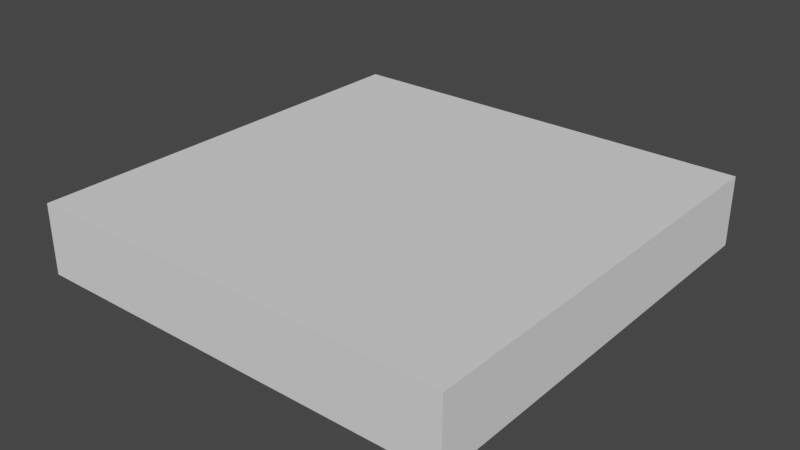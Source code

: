 # Source: Surgery_Room_1.blend  (saved by Blender 3.6.11; exported with 4.5.12 LTS)
import bpy
from mathutils import Matrix  # noqa: F401  (used for matrix-valued properties, if any)

bpy.ops.wm.read_factory_settings(use_empty=True)
scene = bpy.context.scene
scene.name = 'Scene'

# ---- collections
col_collection = bpy.data.collections.new('Collection'); scene.collection.children.link(col_collection)

# ---- world
world_world = bpy.data.worlds.new('World'); scene.world = world_world
world_world.use_nodes = True; world_world.node_tree.nodes.clear()
_N = world_world.node_tree.nodes; _L = world_world.node_tree.links
n0 = _N.new('ShaderNodeOutputWorld'); n0.name = 'World Output'; n0.location = (300, 300)
n1 = _N.new('ShaderNodeBackground'); n1.name = 'Background'; n1.location = (10, 300)
n1.inputs[0].default_value = (0.05088, 0.05088, 0.05088, 1.0)
_L.new(n1.outputs[0], n0.inputs[0])
n0.is_active_output = True
world_world.color = (0.05088, 0.05088, 0.05088)
world_world.use_sun_shadow = False
world_world.sun_shadow_jitter_overblur = 0.0

# ---- meshes
me_cube_003 = bpy.data.meshes.new('Cube.003')
me_cube_003.from_pydata([(-15.0, -15.0, -15.0), (-15.0, -15.0, 15.0), (-15.0, 15.0, -15.0), (-15.0, 15.0, 15.0), (15.0, -15.0, -15.0), (15.0, -15.0, 15.0), (15.0, 15.0, -15.0), (15.0, 15.0, 15.0), (0.0, 15.0, -15.0), (0.0, 15.0, 15.0), (0.0, -15.0, -15.0), (0.0, -15.0, 15.0), (12.0, 15.0, 15.0), (12.0, -15.0, -15.0), (12.0, 15.0, -15.0), (12.0, -15.0, 15.0), (0.0, -15.5, 15.0), (12.0, -15.5, -15.0), (0.0, 15.0, -9.0), (12.0, 15.0, -9.0), (15.0, -15.5, -15.0), (15.0, -15.5, -9.0), (0.0, 15.0, 9.0), (12.0, 15.0, 9.0), (-15.0, -15.5, 15.0), (-15.0, -15.5, 9.0), (0.0, 15.0, 2.997), (12.0, 15.0, 2.997), (-15.0, 8.0, -15.0), (-15.0, 8.0, 15.0), (15.0, 8.0, -15.0), (15.0, 8.0, 15.0), (0.0, 8.0, 15.0), (0.0, 8.0, -15.0), (12.0, 8.0, 15.0), (12.0, 8.0, -15.0), (-15.5, 15.0, 15.0), (-15.0, 8.0, -8.999), (-15.5, 10.0, 15.0), (-15.0, 15.5, -15.0), (-15.0, 8.0, 3.0), (-15.5, -15.0, 15.0), (-15.0, 10.0, 15.0), (15.0, 10.0, -15.0), (-15.0, 10.0, -8.999), (-15.0, 15.5, -9.0), (-15.0, 10.0, 3.0), (-15.0, 10.0, -15.0), (15.0, 10.0, 15.0), (0.0, 10.0, 15.0), (0.0, 10.0, -15.0), (12.0, 10.0, 15.0), (12.0, 10.0, -15.0), (-15.5, -15.0, 9.0), (-15.5, -15.0, -15.0), (-15.5, 8.0, -15.0), (15.5, 15.0, -9.0), (15.5, 15.0, -15.0), (15.5, 10.0, -15.0), (15.5, 8.0, 15.0), (15.5, -15.0, 15.0), (15.5, -15.0, -9.0), (15.5, -15.0, -15.0), (15.5, 15.0, 2.997), (15.5, -15.0, 2.997), (15.5, 8.0, -9.0), (15.5, 15.0, 15.0), (15.5, 15.0, 9.0), (15.5, -15.0, 9.0), (15.5, 8.0, 9.0), (15.5, 8.0, 2.997), (15.5, 8.0, -15.0), (15.5, 10.0, 15.0), (15.5, 10.0, -9.0), (15.5, 10.0, 9.0), (15.5, 10.0, 2.997), (-15.5, 15.0, -9.0), (-15.5, 15.0, -15.0), (-15.5, -15.0, -9.0), (-15.5, 15.0, 2.997), (-15.5, 10.0, -9.0), (-15.5, -15.0, 2.997), (-15.5, 15.0, 9.0), (-15.5, 10.0, 9.0), (-15.5, 10.0, 2.997), (-15.5, 8.0, 15.0), (-15.5, 8.0, -9.0), (-15.5, 8.0, 9.0), (-15.5, 8.0, 2.997), (-15.5, 10.0, -15.0), (0.0, 15.5, -15.0), (12.0, 15.5, 15.0), (15.0, 15.5, 15.0), (15.0, 15.5, -9.0), (15.0, 15.5, -15.0), (12.0, 15.5, -15.0), (-15.0, 15.5, 15.0), (0.0, 15.5, 15.0), (0.0, 15.5, -9.0), (12.0, 15.5, -9.0), (-15.0, 15.5, 2.997), (15.0, 15.5, 2.997), (0.0, 15.5, 2.997), (12.0, 15.5, 2.997), (-15.0, 15.5, 9.0), (15.0, 15.5, 9.0), (0.0, 15.5, 9.0), (12.0, 15.5, 9.0), (-15.5, 15.5, -15.0), (-15.5, 15.5, -9.0), (15.5, 15.5, -9.0), (15.5, 15.5, -15.0), (-15.5, 15.5, 15.0), (15.5, 15.5, 2.997), (15.5, 15.5, 15.0), (15.5, 15.5, 9.0), (-15.5, 15.5, 2.997), (-15.5, 15.5, 9.0), (-15.0, -15.5, -15.0), (0.0, -15.5, -15.0), (12.0, -15.5, 15.0), (0.0, -15.5, -9.0), (15.0, -15.5, 15.0), (12.0, -15.5, -9.0), (-15.0, -15.5, -9.0), (15.0, -15.5, 2.997), (0.0, -15.5, 2.997), (12.0, -15.5, 2.997), (-15.0, -15.5, 2.997), (15.0, -15.5, 9.0), (0.0, -15.5, 9.0), (12.0, -15.5, 9.0), (-15.5, -15.5, 9.0), (-15.5, -15.5, 15.0), (15.5, -15.5, 9.0), (15.5, -15.5, 15.0), (15.5, -15.5, -15.0), (15.5, -15.5, -9.0), (15.5, -15.5, 2.997), (-15.5, -15.5, -15.0), (-15.5, -15.5, -9.0), (-15.5, -15.5, 2.997), (15.0, -15.0, -8.999), (15.0, 15.0, -8.999), (15.0, 8.0, -8.999), (15.0, 10.0, -8.999), (15.0, -15.0, 3.003), (15.0, 15.0, 3.003), (15.0, 8.0, 3.003), (15.0, 10.0, 3.003), (15.0, -15.0, 9.004), (15.0, 15.0, 9.004), (15.0, 8.0, 9.004), (15.0, 10.0, 9.004), (-15.0, -15.0, -8.999), (-15.0, 15.0, -8.999), (0.0, -15.0, -8.999), (-15.0, -15.0, 3.004), (-15.0, 15.0, 3.004), (12.0, -15.0, -8.999), (-15.0, -15.0, 9.005), (-15.0, 15.0, 9.005), (-15.0, 8.0, 9.005), (-15.0, 10.0, 9.005), (0.0, -15.0, 3.004), (12.0, -15.0, 3.004), (0.0, -15.0, 9.005), (12.0, -15.0, 9.005)], [], [(63, 113, 115, 67), (6, 57, 111, 94), (6, 43, 145, 143), (35, 13, 4, 30), (32, 11, 1, 29), (34, 15, 11, 32), (28, 0, 10, 33), (30, 4, 142, 144), (3, 36, 112, 96), (15, 5, 122, 120), (31, 5, 15, 34), (33, 10, 13, 35), (9, 3, 96, 97), (76, 109, 108, 77), (68, 134, 138, 64), (11, 15, 120, 16), (61, 137, 136, 62), (6, 43, 58, 57), (12, 9, 97, 91), (42, 29, 85, 38), (10, 0, 118, 119), (82, 117, 116, 79), (54, 139, 140, 78), (13, 10, 119, 17), (7, 12, 91, 92), (78, 140, 141, 81), (28, 55, 86, 37), (8, 14, 95, 90), (48, 7, 66, 72), (53, 132, 133, 41), (60, 135, 134, 68), (57, 111, 110, 56), (62, 4, 20, 136), (31, 48, 72, 59), (47, 2, 77, 89), (2, 8, 90, 39), (30, 4, 62, 71), (40, 88, 84, 46), (1, 11, 16, 24), (50, 33, 35, 52), (48, 31, 34, 51), (47, 28, 33, 50), (51, 34, 32, 49), (49, 32, 29, 42), (52, 35, 30, 43), (41, 1, 24, 133), (44, 80, 89, 47), (66, 7, 92, 114), (14, 52, 43, 6), (9, 49, 42, 3), (12, 51, 49, 9), (2, 47, 50, 8), (7, 48, 51, 12), (8, 50, 52, 14), (67, 115, 114, 66), (0, 54, 139, 118), (4, 13, 17, 20), (3, 42, 38, 36), (29, 1, 41, 85), (69, 59, 60, 68), (71, 65, 61, 62), (70, 69, 68, 64), (65, 70, 64, 61), (73, 75, 70, 65), (75, 74, 69, 70), (58, 73, 65, 71), (74, 72, 59, 69), (67, 66, 72, 74), (57, 56, 73, 58), (63, 67, 74, 75), (56, 63, 75, 73), (43, 30, 71, 58), (5, 31, 59, 60), (83, 38, 36, 82), (89, 80, 76, 77), (84, 83, 82, 79), (80, 84, 79, 76), (78, 81, 88, 86), (81, 53, 87, 88), (54, 78, 86, 55), (53, 41, 85, 87), (88, 87, 83, 84), (87, 85, 38, 83), (81, 141, 132, 53), (0, 28, 55, 54), (46, 84, 80, 44), (5, 60, 135, 122), (36, 112, 117, 82), (64, 138, 137, 61), (37, 86, 88, 40), (45, 109, 116, 100), (107, 91, 92, 105), (101, 113, 110, 93), (104, 96, 97, 106), (106, 97, 91, 107), (90, 98, 99, 95), (39, 45, 98, 90), (95, 99, 93, 94), (100, 104, 106, 102), (93, 110, 111, 94), (103, 107, 105, 101), (99, 103, 101, 93), (45, 100, 102, 98), (39, 108, 109, 45), (105, 115, 113, 101), (92, 114, 115, 105), (104, 117, 112, 96), (100, 116, 117, 104), (77, 2, 39, 108), (14, 6, 94, 95), (79, 116, 109, 76), (56, 110, 113, 63), (130, 16, 24, 25), (131, 120, 16, 130), (129, 122, 120, 131), (20, 21, 123, 17), (17, 123, 121, 119), (119, 121, 124, 118), (125, 129, 131, 127), (127, 131, 130, 126), (126, 130, 25, 128), (124, 140, 139, 118), (121, 126, 128, 124), (123, 127, 126, 121), (21, 125, 127, 123), (125, 138, 134, 129), (129, 134, 135, 122), (20, 136, 137, 21), (21, 137, 138, 125), (25, 132, 141, 128), (128, 141, 140, 124), (24, 133, 132, 25), (30, 144, 145, 43), (143, 145, 149, 147), (144, 142, 146, 148), (144, 148, 149, 145), (147, 149, 153, 151), (148, 146, 150, 152), (148, 152, 153, 149), (153, 48, 7, 151), (48, 153, 152, 31), (31, 152, 150, 5), (143, 19, 14, 6), (19, 143, 147, 27), (27, 147, 151, 23), (12, 23, 151, 7), (14, 19, 18, 8), (9, 22, 23, 12), (47, 2, 155, 44), (28, 37, 154, 0), (44, 155, 158, 46), (37, 40, 157, 154), (46, 158, 161, 163), (40, 162, 160, 157), (161, 3, 42, 163), (46, 163, 162, 40), (162, 163, 42, 29), (160, 162, 29, 1), (8, 18, 155, 2), (26, 158, 155, 18), (22, 161, 158, 26), (3, 161, 22, 9), (10, 156, 159, 13), (156, 164, 165, 159), (164, 166, 167, 165), (159, 142, 4, 13), (146, 142, 159, 165), (150, 146, 165, 167), (154, 156, 10, 0), (154, 157, 164, 156), (157, 160, 166, 164), (5, 150, 167, 15), (167, 166, 11, 15), (166, 160, 1, 11), (47, 89, 55, 28), (22, 106, 107, 23), (23, 107, 103, 27), (18, 98, 102, 26), (26, 102, 106, 22), (27, 103, 99, 19), (19, 99, 98, 18)])
_uv = me_cube_003.uv_layers.new(name='UVMap')
_uv.uv.foreach_set('vector', [0.525, 0.5, 0.525, 0.5, 0.575, 0.5, 0.575, 0.5, 0.375, 0.5, 0.375, 0.5, 0.375, 0.5, 0.375, 0.5, 0.375, 0.5, 0.375, 0.542, 0.375, 0.542, 0.375, 0.5, 0.35, 0.5588, 0.35, 0.75, 0.375, 0.75, 0.375, 0.5588, 0.75, 0.5588, 0.75, 0.75, 0.875, 0.75, 0.875, 0.5588, 0.65, 0.5588, 0.65, 0.75, 0.75, 0.75, 0.75, 0.5588, 0.125, 0.5588, 0.125, 0.75, 0.25, 0.75, 0.25, 0.5588, 0.375, 0.5588, 0.375, 0.75, 0.375, 0.75, 0.375, 0.5588, 0.875, 0.5, 0.875, 0.5, 0.875, 0.5, 0.875, 0.5, 0.65, 0.75, 0.625, 0.75, 0.625, 0.75, 0.65, 0.75, 0.625, 0.5588, 0.625, 0.75, 0.65, 0.75, 0.65, 0.5588, 0.25, 0.5588, 0.25, 0.75, 0.35, 0.75, 0.35, 0.5588, 0.75, 0.5, 0.875, 0.5, 0.875, 0.5, 0.75, 0.5, 0.425, 0.25, 0.425, 0.25, 0.375, 0.25, 0.375, 0.25, 0.575, 0.75, 0.575, 0.75, 0.525, 0.75, 0.525, 0.75, 0.75, 0.75, 0.65, 0.75, 0.65, 0.75, 0.75, 0.75, 0.425, 0.75, 0.425, 0.75, 0.375, 0.75, 0.375, 0.75, 0.375, 0.5, 0.375, 0.542, 0.375, 0.542, 0.375, 0.5, 0.65, 0.5, 0.75, 0.5, 0.75, 0.5, 0.65, 0.5, 0.875, 0.542, 0.875, 0.5588, 0.875, 0.5588, 0.875, 0.542, 0.25, 0.75, 0.125, 0.75, 0.125, 0.75, 0.25, 0.75, 0.575, 0.25, 0.575, 0.25, 0.525, 0.25, 0.525, 0.25, 0.375, 0.0, 0.375, 0.0, 0.425, 0.0, 0.425, 0.0, 0.35, 0.75, 0.25, 0.75, 0.25, 0.75, 0.35, 0.75, 0.625, 0.5, 0.65, 0.5, 0.65, 0.5, 0.625, 0.5, 0.425, 0.0, 0.425, 0.0, 0.525, 0.0, 0.525, 0.0, 0.0, 0.0, 0.0, 0.0, 0.0, 0.0, 0.0, 0.0, 0.25, 0.5, 0.35, 0.5, 0.35, 0.5, 0.25, 0.5, 0.625, 0.542, 0.625, 0.5, 0.625, 0.5, 0.625, 0.542, 0.575, 0.0, 0.575, 0.0, 0.625, 0.0, 0.625, 0.0, 0.625, 0.75, 0.625, 0.75, 0.575, 0.75, 0.575, 0.75, 0.375, 0.5, 0.375, 0.5, 0.425, 0.5, 0.425, 0.5, 0.375, 0.75, 0.375, 0.75, 0.375, 0.75, 0.375, 0.75, 0.625, 0.5588, 0.625, 0.542, 0.625, 0.542, 0.625, 0.5588, 0.125, 0.542, 0.125, 0.5, 0.125, 0.5, 0.125, 0.542, 0.125, 0.5, 0.25, 0.5, 0.25, 0.5, 0.125, 0.5, 0.375, 0.5588, 0.375, 0.75, 0.375, 0.75, 0.375, 0.5588, 0.0, 0.0, 0.0, 0.0, 0.0, 0.0, 0.0, 0.0, 0.875, 0.75, 0.75, 0.75, 0.75, 0.75, 0.875, 0.75, 0.25, 0.542, 0.25, 0.5588, 0.35, 0.5588, 0.35, 0.542, 0.625, 0.542, 0.625, 0.5588, 0.65, 0.5588, 0.65, 0.542, 0.125, 0.542, 0.125, 0.5588, 0.25, 0.5588, 0.25, 0.542, 0.65, 0.542, 0.65, 0.5588, 0.75, 0.5588, 0.75, 0.542, 0.75, 0.542, 0.75, 0.5588, 0.875, 0.5588, 0.875, 0.542, 0.35, 0.542, 0.35, 0.5588, 0.375, 0.5588, 0.375, 0.542, 0.875, 0.75, 0.875, 0.75, 0.875, 0.75, 0.875, 0.75, 0.0, 0.0, 0.0, 0.0, 0.0, 0.0, 0.0, 0.0, 0.625, 0.5, 0.625, 0.5, 0.625, 0.5, 0.625, 0.5, 0.35, 0.5, 0.35, 0.542, 0.375, 0.542, 0.375, 0.5, 0.75, 0.5, 0.75, 0.542, 0.875, 0.542, 0.875, 0.5, 0.65, 0.5, 0.65, 0.542, 0.75, 0.542, 0.75, 0.5, 0.125, 0.5, 0.125, 0.542, 0.25, 0.542, 0.25, 0.5, 0.625, 0.5, 0.625, 0.542, 0.65, 0.542, 0.65, 0.5, 0.25, 0.5, 0.25, 0.542, 0.35, 0.542, 0.35, 0.5, 0.575, 0.5, 0.575, 0.5, 0.625, 0.5, 0.625, 0.5, 0.125, 0.75, 0.125, 0.75, 0.125, 0.75, 0.125, 0.75, 0.375, 0.75, 0.35, 0.75, 0.35, 0.75, 0.375, 0.75, 0.875, 0.5, 0.875, 0.542, 0.875, 0.542, 0.875, 0.5, 0.875, 0.5588, 0.875, 0.75, 0.875, 0.75, 0.875, 0.5588, 0.575, 0.5588, 0.625, 0.5588, 0.625, 0.75, 0.575, 0.75, 0.375, 0.5588, 0.425, 0.5588, 0.425, 0.75, 0.375, 0.75, 0.525, 0.5588, 0.575, 0.5588, 0.575, 0.75, 0.525, 0.75, 0.425, 0.5588, 0.525, 0.5588, 0.525, 0.75, 0.425, 0.75, 0.425, 0.542, 0.525, 0.542, 0.525, 0.5588, 0.425, 0.5588, 0.525, 0.542, 0.575, 0.542, 0.575, 0.5588, 0.525, 0.5588, 0.375, 0.542, 0.425, 0.542, 0.425, 0.5588, 0.375, 0.5588, 0.575, 0.542, 0.625, 0.542, 0.625, 0.5588, 0.575, 0.5588, 0.575, 0.5, 0.625, 0.5, 0.625, 0.542, 0.575, 0.542, 0.375, 0.5, 0.425, 0.5, 0.425, 0.542, 0.375, 0.542, 0.525, 0.5, 0.575, 0.5, 0.575, 0.542, 0.525, 0.542, 0.425, 0.5, 0.525, 0.5, 0.525, 0.542, 0.425, 0.542, 0.375, 0.542, 0.375, 0.5588, 0.375, 0.5588, 0.375, 0.542, 0.625, 0.75, 0.625, 0.5588, 0.625, 0.5588, 0.625, 0.75, 0.575, 0.208, 0.625, 0.208, 0.625, 0.25, 0.575, 0.25, 0.375, 0.208, 0.425, 0.208, 0.425, 0.25, 0.375, 0.25, 0.525, 0.208, 0.575, 0.208, 0.575, 0.25, 0.525, 0.25, 0.425, 0.208, 0.525, 0.208, 0.525, 0.25, 0.425, 0.25, 0.425, 0.0, 0.525, 0.0, 0.525, 0.1912, 0.425, 0.1912, 0.525, 0.0, 0.575, 0.0, 0.575, 0.1912, 0.525, 0.1912, 0.375, 0.0, 0.425, 0.0, 0.425, 0.1912, 0.375, 0.1912, 0.575, 0.0, 0.625, 0.0, 0.625, 0.1912, 0.575, 0.1912, 0.525, 0.1912, 0.575, 0.1912, 0.575, 0.208, 0.525, 0.208, 0.575, 0.1912, 0.625, 0.1912, 0.625, 0.208, 0.575, 0.208, 0.525, 0.0, 0.525, 0.0, 0.575, 0.0, 0.575, 0.0, 0.125, 0.75, 0.125, 0.5588, 0.125, 0.5588, 0.125, 0.75, 0.0, 0.0, 0.0, 0.0, 0.0, 0.0, 0.0, 0.0, 0.625, 0.75, 0.625, 0.75, 0.625, 0.75, 0.625, 0.75, 0.625, 0.25, 0.625, 0.25, 0.575, 0.25, 0.575, 0.25, 0.525, 0.75, 0.525, 0.75, 0.425, 0.75, 0.425, 0.75, 0.0, 0.0, 0.0, 0.0, 0.0, 0.0, 0.0, 0.0, 0.425, 0.25, 0.425, 0.25, 0.525, 0.25, 0.525, 0.25, 0.575, 0.475, 0.625, 0.475, 0.625, 0.5, 0.575, 0.5, 0.525, 0.5, 0.525, 0.5, 0.425, 0.5, 0.425, 0.5, 0.575, 0.25, 0.625, 0.25, 0.625, 0.375, 0.575, 0.375, 0.575, 0.375, 0.625, 0.375, 0.625, 0.475, 0.575, 0.475, 0.375, 0.375, 0.425, 0.375, 0.425, 0.475, 0.375, 0.475, 0.375, 0.25, 0.425, 0.25, 0.425, 0.375, 0.375, 0.375, 0.375, 0.475, 0.425, 0.475, 0.425, 0.5, 0.375, 0.5, 0.525, 0.25, 0.575, 0.25, 0.575, 0.375, 0.525, 0.375, 0.425, 0.5, 0.425, 0.5, 0.375, 0.5, 0.375, 0.5, 0.525, 0.475, 0.575, 0.475, 0.575, 0.5, 0.525, 0.5, 0.425, 0.475, 0.525, 0.475, 0.525, 0.5, 0.425, 0.5, 0.425, 0.25, 0.525, 0.25, 0.525, 0.375, 0.425, 0.375, 0.375, 0.25, 0.375, 0.25, 0.425, 0.25, 0.425, 0.25, 0.575, 0.5, 0.575, 0.5, 0.525, 0.5, 0.525, 0.5, 0.625, 0.5, 0.625, 0.5, 0.575, 0.5, 0.575, 0.5, 0.575, 0.25, 0.575, 0.25, 0.625, 0.25, 0.625, 0.25, 0.525, 0.25, 0.525, 0.25, 0.575, 0.25, 0.575, 0.25, 0.125, 0.5, 0.125, 0.5, 0.125, 0.5, 0.125, 0.5, 0.35, 0.5, 0.375, 0.5, 0.375, 0.5, 0.35, 0.5, 0.525, 0.25, 0.525, 0.25, 0.425, 0.25, 0.425, 0.25, 0.425, 0.5, 0.425, 0.5, 0.525, 0.5, 0.525, 0.5, 0.575, 0.875, 0.625, 0.875, 0.625, 1.0, 0.575, 1.0, 0.575, 0.775, 0.625, 0.775, 0.625, 0.875, 0.575, 0.875, 0.575, 0.75, 0.625, 0.75, 0.625, 0.775, 0.575, 0.775, 0.375, 0.75, 0.425, 0.75, 0.425, 0.775, 0.375, 0.775, 0.375, 0.775, 0.425, 0.775, 0.425, 0.875, 0.375, 0.875, 0.375, 0.875, 0.425, 0.875, 0.425, 1.0, 0.375, 1.0, 0.525, 0.75, 0.575, 0.75, 0.575, 0.775, 0.525, 0.775, 0.525, 0.775, 0.575, 0.775, 0.575, 0.875, 0.525, 0.875, 0.525, 0.875, 0.575, 0.875, 0.575, 1.0, 0.525, 1.0, 0.425, 1.0, 0.425, 1.0, 0.375, 1.0, 0.375, 1.0, 0.425, 0.875, 0.525, 0.875, 0.525, 1.0, 0.425, 1.0, 0.425, 0.775, 0.525, 0.775, 0.525, 0.875, 0.425, 0.875, 0.425, 0.75, 0.525, 0.75, 0.525, 0.775, 0.425, 0.775, 0.525, 0.75, 0.525, 0.75, 0.575, 0.75, 0.575, 0.75, 0.575, 0.75, 0.575, 0.75, 0.625, 0.75, 0.625, 0.75, 0.375, 0.75, 0.375, 0.75, 0.425, 0.75, 0.425, 0.75, 0.425, 0.75, 0.425, 0.75, 0.525, 0.75, 0.525, 0.75, 0.575, 1.0, 0.575, 1.0, 0.525, 1.0, 0.525, 1.0, 0.525, 1.0, 0.525, 1.0, 0.425, 1.0, 0.425, 1.0, 0.625, 1.0, 0.625, 1.0, 0.575, 1.0, 0.575, 1.0, 0.375, 0.5588, 0.375, 0.5588, 0.375, 0.542, 0.375, 0.542, 0.375, 0.5, 0.375, 0.542, 0.375, 0.542, 0.375, 0.5, 0.375, 0.5588, 0.375, 0.75, 0.375, 0.75, 0.375, 0.5588, 0.375, 0.5588, 0.375, 0.5588, 0.375, 0.542, 0.375, 0.542, 0.375, 0.5, 0.375, 0.542, 0.375, 0.542, 0.375, 0.5, 0.375, 0.5588, 0.375, 0.75, 0.375, 0.75, 0.375, 0.5588, 0.375, 0.5588, 0.375, 0.5588, 0.375, 0.542, 0.375, 0.542, 0.375, 0.542, 0.625, 0.542, 0.625, 0.5, 0.375, 0.5, 0.0, 0.0, 0.0, 0.0, 0.0, 0.0, 0.0, 0.0, 0.0, 0.0, 0.0, 0.0, 0.0, 0.0, 0.0, 0.0, 0.0, 0.0, 0.0, 0.0, 0.0, 0.0, 0.0, 0.0, 0.0, 0.0, 0.0, 0.0, 0.375, 0.5, 0.0, 0.0, 0.0, 0.0, 0.375, 0.5, 0.375, 0.5, 0.0, 0.0, 0.0, 0.0, 0.0, 0.0, 0.0, 0.0, 0.0, 0.0, 0.0, 0.0, 0.0, 0.0, 0.0, 0.0, 0.0, 0.0, 0.0, 0.0, 0.0, 0.0, 0.0, 0.0, 0.0, 0.0, 0.125, 0.542, 0.125, 0.5, 0.125, 0.5, 0.125, 0.542, 0.125, 0.5588, 0.125, 0.5588, 0.125, 0.75, 0.125, 0.75, 0.125, 0.542, 0.125, 0.5, 0.125, 0.5, 0.125, 0.542, 0.125, 0.5588, 0.125, 0.5588, 0.125, 0.75, 0.125, 0.75, 0.125, 0.542, 0.125, 0.5, 0.125, 0.5, 0.125, 0.542, 0.125, 0.5588, 0.125, 0.5588, 0.125, 0.75, 0.125, 0.75, 0.125, 0.5, 0.875, 0.5, 0.875, 0.542, 0.125, 0.542, 0.125, 0.542, 0.125, 0.542, 0.125, 0.5588, 0.125, 0.5588, 0.0, 0.0, 0.0, 0.0, 0.0, 0.0, 0.0, 0.0, 0.0, 0.0, 0.0, 0.0, 0.0, 0.0, 0.0, 0.0, 0.0, 0.0, 0.0, 0.0, 0.0, 0.0, 0.0, 0.0, 0.0, 0.0, 0.125, 0.5, 0.125, 0.5, 0.0, 0.0, 0.0, 0.0, 0.125, 0.5, 0.125, 0.5, 0.0, 0.0, 0.0, 0.0, 0.0, 0.0, 0.0, 0.0, 0.0, 0.0, 0.25, 0.75, 0.25, 0.75, 0.35, 0.75, 0.35, 0.75, 0.25, 0.75, 0.25, 0.75, 0.35, 0.75, 0.35, 0.75, 0.25, 0.75, 0.25, 0.75, 0.35, 0.75, 0.35, 0.75, 0.0, 0.0, 0.0, 0.0, 0.0, 0.0, 0.0, 0.0, 0.375, 0.75, 0.0, 0.0, 0.35, 0.75, 0.35, 0.75, 0.375, 0.75, 0.375, 0.75, 0.35, 0.75, 0.35, 0.75, 0.0, 0.0, 0.0, 0.0, 0.0, 0.0, 0.0, 0.0, 0.0, 0.0, 0.125, 0.75, 0.25, 0.75, 0.0, 0.0, 0.125, 0.75, 0.125, 0.75, 0.25, 0.75, 0.25, 0.75, 0.0, 0.0, 0.0, 0.0, 0.0, 0.0, 0.0, 0.0, 0.0, 0.0, 0.0, 0.0, 0.0, 0.0, 0.0, 0.0, 0.0, 0.0, 0.0, 0.0, 0.0, 0.0, 0.0, 0.0, 0.0, 0.0, 0.0, 0.0, 0.0, 0.0, 0.0, 0.0, 0.0, 0.0, 0.0, 0.0, 0.0, 0.0, 0.0, 0.0, 0.0, 0.0, 0.0, 0.0, 0.0, 0.0, 0.0, 0.0, 0.0, 0.0, 0.0, 0.0, 0.0, 0.0, 0.0, 0.0, 0.0, 0.0, 0.0, 0.0, 0.0, 0.0, 0.0, 0.0, 0.0, 0.0, 0.0, 0.0, 0.0, 0.0, 0.0, 0.0, 0.0, 0.0, 0.0, 0.0, 0.0, 0.0, 0.0, 0.0])
me_cube_003.update()
me_cube_001 = bpy.data.meshes.new('Cube.001')
me_cube_001.from_pydata([(12.0, 15.33, 9.0), (12.0, 15.17, 9.0), (12.0, 15.33, 2.997), (12.0, 15.17, 2.997), (12.0, 15.17, -9.0), (12.0, 15.33, -9.0), (0.0, 15.17, 9.0), (0.0, 15.33, 9.0), (0.0, 15.33, -9.0), (0.0, 15.17, -9.0), (0.0, 15.17, 2.997), (0.0, 15.33, 2.997)], [], [(6, 10, 9, 4, 3, 1), (7, 0, 2, 5, 8, 11)])
_uv = me_cube_001.uv_layers.new(name='UVMap')
_uv.uv.foreach_set('vector', [0.0, 0.0, 0.0, 0.0, 0.0, 0.0, 0.0, 0.0, 0.0, 0.0, 0.0, 0.0, 0.0, 0.0, 0.0, 0.0, 0.0, 0.0, 0.0, 0.0, 0.0, 0.0, 0.0, 0.0])
me_cube_001.update()

# ---- objects
ob_room = bpy.data.objects.new('Room', me_cube_003)
ob_window = bpy.data.objects.new('Window', me_cube_001)

# ---- transforms, parenting, visibility, modifiers, constraints
ob_room.location = (0.0, 0.0, 0.0)
ob_room.scale = (1.0, 1.0, 0.1683)
ob_window.location = (0.0, 0.0, 0.0)
ob_window.scale = (1.0, 1.0, 0.1683)

# ---- collection membership
col_collection.objects.link(ob_room)
col_collection.objects.link(ob_window)

# ---- scene / render settings (as saved in the file)
scene.frame_start = 1; scene.frame_end = 250; scene.frame_set(1)
scene.render.engine = 'BLENDER_EEVEE_NEXT'
scene.cycles.sampling_pattern = 'TABULATED_SOBOL'
scene.view_settings.view_transform = 'Filmic'
bpy.context.view_layer.update()

# ---- added for rendering (the .blend has no active camera and no usable light): camera, sun
cam_auto = bpy.data.cameras.new('AutoCamera')
cam_auto.lens = 50.0
cam_auto.sensor_width = 36.0
cam_auto.clip_end = 1000.0
ob_auto_camera = bpy.data.objects.new('AutoCamera', cam_auto)
scene.collection.objects.link(ob_auto_camera)
ob_auto_camera.location = (40.8305, -48.9966, 32.6644)
ob_auto_camera.rotation_euler = (1.09748, -7.21219e-08, 0.694738)
scene.camera = ob_auto_camera
light_auto_sun = bpy.data.lights.new('AutoSun', 'SUN')
light_auto_sun.energy = 3.0
light_auto_sun.angle = 0.0523599
ob_auto_sun = bpy.data.objects.new('AutoSun', light_auto_sun)
scene.collection.objects.link(ob_auto_sun)
ob_auto_sun.rotation_euler = (0.872665, 0.174533, 0.523599)
bpy.context.view_layer.update()
